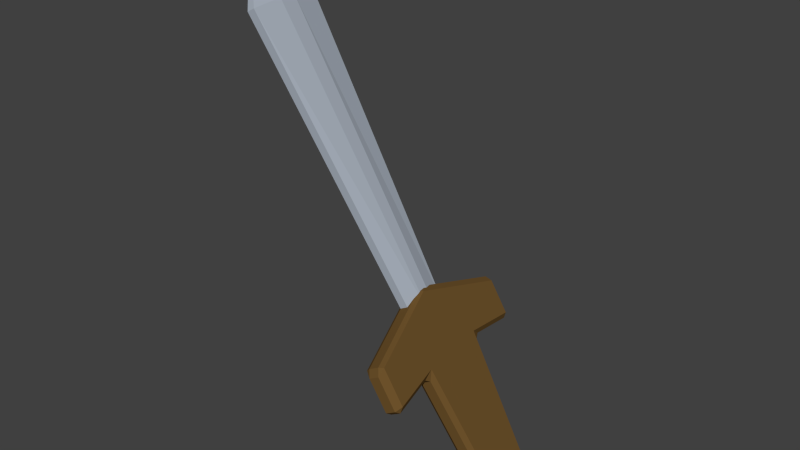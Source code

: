 # Source: sword.blend  (saved by Blender 2.76.0; exported with 4.5.12 LTS)
import bpy
from mathutils import Matrix  # noqa: F401  (used for matrix-valued properties, if any)

bpy.ops.wm.read_factory_settings(use_empty=True)
scene = bpy.context.scene
scene.name = 'Scene'

# ---- collections
col_collection_1 = bpy.data.collections.new('Collection 1'); scene.collection.children.link(col_collection_1)

# ---- materials (node trees are filled in below, after node groups)
mat_svgmat_002 = bpy.data.materials.new('SVGMat.002')
mat_svgmat_002.alpha_threshold = 0.0
mat_svgmat_002.use_transparent_shadow = False
mat_svgmat_002.diffuse_color = (0.1574, 0.08617, 0.02505, 1.0)
mat_svgmat_002.roughness = 0.5
mat_svgmat_002.specular_intensity = 0.1909
mat_svgmat_001 = bpy.data.materials.new('SVGMat.001')
mat_svgmat_001.alpha_threshold = 0.0
mat_svgmat_001.use_transparent_shadow = False
mat_svgmat_001.diffuse_color = (0.3961, 0.4431, 0.5098, 1.0)
mat_svgmat_001.roughness = 0.5

# ---- material node trees

# ---- world
world_world = bpy.data.worlds.new('World'); scene.world = world_world
world_world.color = (0.05088, 0.05088, 0.05088)
world_world.use_sun_shadow = False
world_world.sun_shadow_jitter_overblur = 0.0
world_world.cycles.sampling_method = 'MANUAL'
world_world.cycles.sample_map_resolution = 256

# ---- meshes
me_mesh = bpy.data.meshes.new('Mesh')
me_mesh.from_pydata([(-0.01526, 0.02295, 0.0), (0.007252, 0.03145, 0.0), (0.02976, 0.02295, 0.0), (0.02976, 0.01234, 0.0), (0.0168, 0.0144, 0.0), (0.01391, -0.02085, 0.0), (0.0002681, -0.02093, 0.0), (-0.002307, 0.0144, 0.0), (-0.01526, 0.01234, 0.0)], [], [(0, 2, 1), (8, 2, 0), (8, 7, 2), (7, 4, 2), (4, 3, 2), (6, 4, 7), (6, 5, 4)])
me_mesh.materials.append(mat_svgmat_002)
me_mesh.use_remesh_preserve_volume = False
me_mesh.use_remesh_preserve_attributes = False
me_mesh.use_mirror_vertex_groups = False
me_mesh.update()
me_mesh_001 = bpy.data.meshes.new('Mesh.001')
me_mesh_001.from_pydata([(-0.002146, 0.09896, 0.002), (0.006807, 0.113, 0.001176), (0.0164, 0.09896, 0.002), (0.01243, 0.02479, 0.002), (0.001825, 0.02479, 0.002), (-0.002146, 0.09896, 0.0), (0.006807, 0.113, 0.0008237), (0.0164, 0.09896, 0.0), (0.01243, 0.02479, 0.0), (0.001825, 0.02479, 0.0), (0.009174, 0.09896, 0.003161), (0.008276, 0.02479, 0.003161), (0.004981, 0.09896, 0.003161), (0.005879, 0.02479, 0.003161), (0.006746, 0.1115, 0.001904), (0.009379, 0.09896, -0.0004325), (0.008394, 0.02479, -0.0004325), (0.004778, 0.09896, -0.0004325), (0.005763, 0.02479, -0.0004325), (0.00674, 0.1115, 0.0008246)], [], [(1, 0, 12, 14), (3, 2, 10, 11), (2, 1, 14, 10), (7, 8, 16, 15), (6, 7, 15, 19), (8, 9, 18, 16), (2, 3, 8, 7), (4, 0, 5, 9), (1, 2, 7, 6), (0, 1, 6, 5), (3, 4, 9, 8), (12, 10, 14), (13, 10, 12), (13, 11, 10), (0, 4, 13, 12), (4, 3, 11, 13), (19, 15, 17), (17, 15, 18), (15, 16, 18), (5, 6, 19, 17), (9, 5, 17, 18)])
me_mesh_001.materials.append(mat_svgmat_001)
me_mesh_001.use_remesh_preserve_volume = False
me_mesh_001.use_remesh_preserve_attributes = False
me_mesh_001.use_mirror_vertex_groups = False
me_mesh_001.update()

# ---- objects
ob_hilt = bpy.data.objects.new('Hilt', me_mesh)
ob_curve = bpy.data.objects.new('Curve', me_mesh_001)

# ---- transforms, parenting, visibility, modifiers, constraints
ob_hilt.location = (-0.8509, -2.892, 5.291)
ob_hilt.rotation_euler = (1.069, -0.02939, 1.664)
ob_hilt.scale = (5.982, 5.982, 5.982)
ob_hilt.lineart.crease_threshold = 0.0
_m = ob_hilt.modifiers.new('Solidify', 'SOLIDIFY')
_m.thickness = -0.005
_m.use_quality_normals = True
_m.nonmanifold_thickness_mode = 'FIXED'
_m.nonmanifold_merge_threshold = 0.0003
_m = ob_hilt.modifiers.new('Bevel', 'BEVEL')
_m.width = 0.0012
_m.width_pct = 0.0012
_m.profile = 0.15
_m.spread = 0.0
ob_curve.parent = ob_hilt
ob_curve.matrix_parent_inverse = Matrix(((0.02976, 0.0, 0.0, 0.007343), (0.0, 0.02976, 0.0, 0.00425), (0.0, 0.0, 0.02976, 0.0), (0.0, 0.0, 0.0, 1.0)))
ob_curve.location = (-0.2467, -0.1428, 0.03841)
ob_curve.scale = (33.6, 33.6, 33.6)
ob_curve.lineart.crease_threshold = 0.0

# ---- collection membership
col_collection_1.objects.link(ob_hilt)
col_collection_1.objects.link(ob_curve)

# ---- scene / render settings (as saved in the file)
scene.frame_start = 1; scene.frame_end = 40; scene.frame_set(1)
scene.render.engine = 'BLENDER_EEVEE_NEXT'
scene.render.resolution_percentage = 50
scene.render.dither_intensity = 0.0
scene.cycles.use_denoising = False
scene.cycles.samples = 10
scene.cycles.sampling_pattern = 'TABULATED_SOBOL'
scene.cycles.light_sampling_threshold = 0.0
scene.cycles.use_adaptive_sampling = False
scene.cycles.use_light_tree = False
scene.cycles.blur_glossy = 0.0
scene.cycles.pixel_filter_type = 'GAUSSIAN'
scene.cycles.sample_clamp_indirect = 0.0
scene.view_settings.view_transform = 'Standard'
bpy.context.view_layer.update()

# ---- added for rendering (the .blend has no active camera and no usable light): camera, sun
cam_auto = bpy.data.cameras.new('AutoCamera')
cam_auto.lens = 50.0
cam_auto.sensor_width = 36.0
cam_auto.clip_end = 1000.0
ob_auto_camera = bpy.data.objects.new('AutoCamera', cam_auto)
scene.collection.objects.link(ob_auto_camera)
ob_auto_camera.location = (-0.149483, -3.83152, 6.19311)
ob_auto_camera.rotation_euler = (1.09748, -7.21219e-08, 0.694738)
scene.camera = ob_auto_camera
light_auto_sun = bpy.data.lights.new('AutoSun', 'SUN')
light_auto_sun.energy = 3.0
light_auto_sun.angle = 0.0523599
ob_auto_sun = bpy.data.objects.new('AutoSun', light_auto_sun)
scene.collection.objects.link(ob_auto_sun)
ob_auto_sun.rotation_euler = (0.872665, 0.174533, 0.523599)
bpy.context.view_layer.update()
